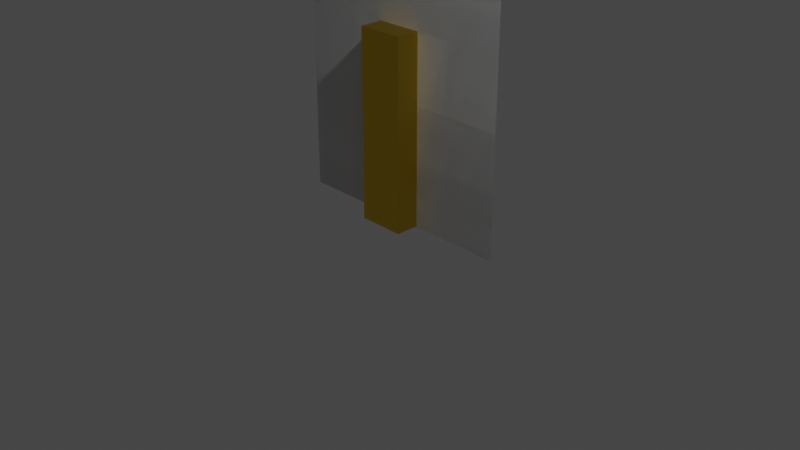 # Source: CityAssetKit.blend  (saved by Blender 3.0.42; exported with 4.5.12 LTS)
import bpy
from mathutils import Matrix  # noqa: F401  (used for matrix-valued properties, if any)

bpy.ops.wm.read_factory_settings(use_empty=True)
scene = bpy.context.scene
scene.name = 'Scene'

# ---- collections
col_collection = bpy.data.collections.new('Collection'); scene.collection.children.link(col_collection)
col_collection_2 = bpy.data.collections.new('Collection 2'); scene.collection.children.link(col_collection_2)

# ---- images (referenced by path relative to the original .blend; pixels are not part of the script)
import os
ASSET_DIR = os.environ.get("B2B_ASSET_DIR", "")  # directory of the original .blend (textures are referenced by path, not embedded)
HERE = os.path.dirname(os.path.abspath(__file__))  # packed textures are extracted next to this script under _unpacked/

def load_image(name, relpath, width, height, colorspace="sRGB"):
    """Load a texture the original file referenced (path relative to the .blend, or extracted next to this script)."""
    p = next((c for c in (os.path.join(HERE, relpath), os.path.join(ASSET_DIR, relpath)) if relpath and os.path.exists(c)), "")
    if p:
        img = bpy.data.images.load(p, check_existing=True)
        img.name = name
    else:  # same state as the original file: an image datablock whose file is absent (Cycles renders it pink)
        img = bpy.data.images.new(name, width, height)
        img.source = "FILE"
        img.filepath = "//" + (relpath or name)
    img.colorspace_settings.name = colorspace
    return img
img_urban1texture_png = load_image('Urban1Texture.png', 'Texture/Urban1Texture.png', 1024, 1024, 'sRGB')

# ---- materials (node trees are filled in below, after node groups)
mat_guy = bpy.data.materials.new('Guy')
mat_guy.use_transparent_shadow = False
mat_bricks = bpy.data.materials.new('Bricks')
mat_bricks.use_transparent_shadow = False

# ---- material node trees
mat_guy.use_nodes = True; mat_guy.node_tree.nodes.clear()
_N = mat_guy.node_tree.nodes; _L = mat_guy.node_tree.links
n0 = _N.new('ShaderNodeBsdfPrincipled'); n0.name = 'Principled BSDF'; n0.location = (10, 300)
n0.distribution = 'GGX'
n0.subsurface_method = 'RANDOM_WALK_SKIN'
n0.inputs[0].default_value = (0.8, 0.5206, 0.0, 1.0)
n0.inputs[3].default_value = 1.45
n0.inputs[27].default_value = (0.0, 0.0, 0.0, 1.0)
n0.inputs[28].default_value = 1.0
n1 = _N.new('ShaderNodeOutputMaterial'); n1.name = 'Material Output'; n1.location = (300, 300)
_L.new(n0.outputs[0], n1.inputs[0])
n1.is_active_output = True
mat_bricks.use_nodes = True; mat_bricks.node_tree.nodes.clear()
_N = mat_bricks.node_tree.nodes; _L = mat_bricks.node_tree.links
n0 = _N.new('ShaderNodeBsdfPrincipled'); n0.name = 'Principled BSDF'; n0.location = (10, 300)
n0.distribution = 'GGX'
n0.subsurface_method = 'RANDOM_WALK_SKIN'
n0.inputs[2].default_value = 1.0
n0.inputs[3].default_value = 1.45
n0.inputs[13].default_value = 0.0
n0.inputs[27].default_value = (0.0, 0.0, 0.0, 1.0)
n0.inputs[28].default_value = 1.0
n1 = _N.new('ShaderNodeOutputMaterial'); n1.name = 'Material Output'; n1.location = (300, 300)
n2 = _N.new('ShaderNodeTexImage'); n2.name = 'Image Texture'; n2.location = (-280, 220)
n2.image = img_urban1texture_png
n2.interpolation = 'Closest'
_L.new(n0.outputs[0], n1.inputs[0])
n1.is_active_output = True

# ---- world
world_world = bpy.data.worlds.new('World'); scene.world = world_world
world_world.use_nodes = True; world_world.node_tree.nodes.clear()
_N = world_world.node_tree.nodes; _L = world_world.node_tree.links
n0 = _N.new('ShaderNodeOutputWorld'); n0.name = 'World Output'; n0.location = (300, 300)
n1 = _N.new('ShaderNodeBackground'); n1.name = 'Background'; n1.location = (10, 300)
n1.inputs[0].default_value = (0.05088, 0.05088, 0.05088, 1.0)
_L.new(n1.outputs[0], n0.inputs[0])
n0.is_active_output = True
world_world.color = (0.05088, 0.05088, 0.05088)
world_world.use_sun_shadow = False
world_world.sun_shadow_jitter_overblur = 0.0

# ---- cameras
cam_camera = bpy.data.cameras.new('Camera')
cam_camera.clip_end = 100.0
cam_camera.ortho_scale = 7.314

# ---- lights
light_light = bpy.data.lights.new('Light', 'POINT')
light_light.transmission_factor = 0.0
light_light.energy = 1000.0
light_light.shadow_soft_size = 0.1
light_light.shadow_maximum_resolution = 0.006
light_light.use_absolute_resolution = True

# ---- meshes
me_cube = bpy.data.meshes.new('Cube')
me_cube.from_pydata([(1.0, 1.0, 2.004), (1.0, 1.0, 0.004186), (1.0, -1.0, 2.004), (1.0, -1.0, 0.004186), (-1.0, 1.0, 2.004), (-1.0, 1.0, 0.004186), (-1.0, -1.0, 2.004), (-1.0, -1.0, 0.004186)], [], [(0, 4, 6, 2), (3, 2, 6, 7), (7, 6, 4, 5), (5, 1, 3, 7), (1, 0, 2, 3), (5, 4, 0, 1)])
_uv = me_cube.uv_layers.new(name='UVMap')
_uv.uv.foreach_set('vector', [0.625, 0.5, 0.875, 0.5, 0.875, 0.75, 0.625, 0.75, 0.375, 0.75, 0.625, 0.75, 0.625, 1.0, 0.375, 1.0, 0.375, 0.0, 0.625, 0.0, 0.625, 0.25, 0.375, 0.25, 0.125, 0.5, 0.375, 0.5, 0.375, 0.75, 0.125, 0.75, 0.375, 0.5, 0.625, 0.5, 0.625, 0.75, 0.375, 0.75, 0.375, 0.25, 0.625, 0.25, 0.625, 0.5, 0.375, 0.5])
me_cube.materials.append(mat_guy)
me_cube.use_remesh_preserve_volume = False
me_cube.use_remesh_preserve_attributes = False
me_cube.use_mirror_vertex_groups = False
me_cube.update()
me_plane = bpy.data.meshes.new('Plane')
me_plane.from_pydata([(-1.25, 1.311e-07, 4.0), (-1.25, -4.371e-08, 1.911e-15), (0.0, 1.311e-07, 4.0), (0.0, -4.371e-08, 1.911e-15)], [], [(0, 2, 3, 1)])
_uv = me_plane.uv_layers.new(name='UVMap')
_uv.uv.foreach_set('vector', [0.0, 0.0, 0.5, 0.0, 0.5, 1.0, 0.0, 1.0])
me_plane.use_remesh_fix_poles = True
me_plane.use_remesh_preserve_attributes = False
me_plane.update()
me_plane_001 = bpy.data.meshes.new('Plane.001')
me_plane_001.from_pydata([(-1.25, 1.311e-07, 4.0), (-1.25, -4.371e-08, 1.911e-15), (0.0, 1.311e-07, 4.0), (0.0, -4.371e-08, 1.911e-15)], [], [(0, 2, 3, 1)])
_uv = me_plane_001.uv_layers.new(name='UVMap')
_uv.uv.foreach_set('vector', [0.00756, 0.0, 0.5076, 0.0, 0.5076, 1.0, 0.00756, 1.0])
me_plane_001.materials.append(mat_bricks)
me_plane_001.use_remesh_fix_poles = True
me_plane_001.use_remesh_preserve_attributes = False
me_plane_001.update()
me_plane_002 = bpy.data.meshes.new('Plane.002')
me_plane_002.from_pydata([(-1.25, 1.311e-07, 4.0), (-1.25, -4.371e-08, 1.911e-15), (0.0, 1.311e-07, 4.0), (0.0, -4.371e-08, 1.911e-15)], [], [(0, 2, 3, 1)])
_uv = me_plane_002.uv_layers.new(name='UVMap')
_uv.uv.foreach_set('vector', [0.0, 0.0, 0.5, 0.0, 0.5, 1.0, 0.0, 1.0])
me_plane_002.use_remesh_fix_poles = True
me_plane_002.use_remesh_preserve_attributes = False
me_plane_002.update()

# ---- objects
ob_guy = bpy.data.objects.new('GUY', me_cube)
ob_light = bpy.data.objects.new('Light', light_light)
ob_camera = bpy.data.objects.new('Camera', cam_camera)
ob_tilebase = bpy.data.objects.new('TileBase', me_plane)
ob_tilebase_001 = bpy.data.objects.new('TileBase.001', me_plane_001)
ob_tilebase_002 = bpy.data.objects.new('TileBase.002', me_plane_002)

# ---- transforms, parenting, visibility, modifiers, constraints
ob_guy.location = (0.0, 0.0, 0.0)
ob_guy.scale = (0.25, 0.25, 1.0)
ob_guy.lock_rotations_4d = False
ob_guy.empty_display_type = 'ARROWS'
ob_guy.lineart.crease_threshold = 0.0
ob_light.location = (4.076, 1.005, 5.904)
ob_light.rotation_euler = (0.6503, 0.05522, 1.866)
ob_light.lock_rotations_4d = False
ob_light.empty_display_type = 'ARROWS'
ob_light.color = (0.0, 0.0, 0.0, 0.0)
ob_light.lineart.crease_threshold = 0.0
ob_camera.location = (7.359, -6.926, 4.958)
ob_camera.rotation_euler = (1.109, 0.0, 0.8149)
ob_camera.lock_rotations_4d = False
ob_camera.empty_display_type = 'ARROWS'
ob_camera.color = (0.0, 0.0, 0.0, 0.0)
ob_camera.display_type = 'WIRE'
ob_camera.lineart.crease_threshold = 0.0
ob_tilebase.location = (0.0, 0.0, 0.0)
ob_tilebase.hide_render = True
ob_tilebase_001.location = (0.0, 0.0, 0.0)
_m = ob_tilebase_001.modifiers.new('Mirror', 'MIRROR')
_m.use_clip = True
ob_tilebase_002.location = (0.0, 0.0, 0.0)
_m = ob_tilebase_002.modifiers.new('Mirror', 'MIRROR')
_m.use_clip = True

# ---- collection membership
col_collection.objects.link(ob_guy)
col_collection.objects.link(ob_light)
col_collection.objects.link(ob_camera)
col_collection_2.objects.link(ob_tilebase)
col_collection_2.objects.link(ob_tilebase_001)
col_collection_2.objects.link(ob_tilebase_002)

# ---- scene / render settings (as saved in the file)
scene.camera = ob_camera
scene.frame_start = 1; scene.frame_end = 250; scene.frame_set(1)
scene.render.engine = 'BLENDER_EEVEE_NEXT'
scene.cycles.sampling_pattern = 'TABULATED_SOBOL'
scene.cycles.use_light_tree = False
scene.view_settings.view_transform = 'Filmic'
bpy.context.view_layer.update()
